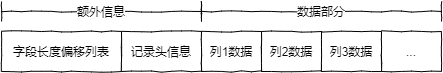

The diagram above was exported from draw.io. Its source (the exported page's mxGraphModel, read from the mxfile embedded in the PNG):
<mxGraphModel dx="1261" dy="895" grid="1" gridSize="10" guides="1" tooltips="1" connect="1" arrows="1" fold="1" page="0" pageScale="1" pageWidth="827" pageHeight="1169" background="#ffffff" math="0" shadow="0">
  <root>
    <mxCell id="0" />
    <mxCell id="1" parent="0" />
    <mxCell id="2" value="字段长度偏移列表" style="rounded=0;whiteSpace=wrap;html=1;comic=1;" vertex="1" parent="1">
      <mxGeometry x="-160" y="-200" width="120" height="40" as="geometry" />
    </mxCell>
    <mxCell id="3" value="记录头信息" style="rounded=0;whiteSpace=wrap;html=1;comic=1;" vertex="1" parent="1">
      <mxGeometry x="-40" y="-200" width="80" height="40" as="geometry" />
    </mxCell>
    <mxCell id="4" value="列1数据" style="rounded=0;whiteSpace=wrap;html=1;comic=1;" vertex="1" parent="1">
      <mxGeometry x="40" y="-200" width="60" height="40" as="geometry" />
    </mxCell>
    <mxCell id="5" value="列2数据" style="rounded=0;whiteSpace=wrap;html=1;comic=1;" vertex="1" parent="1">
      <mxGeometry x="100" y="-200" width="60" height="40" as="geometry" />
    </mxCell>
    <mxCell id="6" value="列3数据" style="rounded=0;whiteSpace=wrap;html=1;comic=1;" vertex="1" parent="1">
      <mxGeometry x="160" y="-200" width="60" height="40" as="geometry" />
    </mxCell>
    <mxCell id="7" value="..." style="rounded=0;whiteSpace=wrap;html=1;comic=1;" vertex="1" parent="1">
      <mxGeometry x="220" y="-200" width="60" height="40" as="geometry" />
    </mxCell>
    <mxCell id="8" value="额外信息" style="shape=crossbar;whiteSpace=wrap;html=1;rounded=1;strokeColor=default;verticalAlign=middle;horizontal=1;labelPosition=center;verticalLabelPosition=middle;align=center;labelBackgroundColor=default;dropTarget=0;collapsible=0;comic=1;" vertex="1" parent="1">
      <mxGeometry x="-160" y="-230" width="200" height="20" as="geometry" />
    </mxCell>
    <mxCell id="9" value="数据部分" style="shape=crossbar;whiteSpace=wrap;html=1;rounded=1;strokeColor=default;verticalAlign=middle;horizontal=1;labelPosition=center;verticalLabelPosition=middle;align=center;labelBackgroundColor=default;comic=1;" vertex="1" parent="1">
      <mxGeometry x="40" y="-230" width="240" height="20" as="geometry" />
    </mxCell>
  </root>
</mxGraphModel>